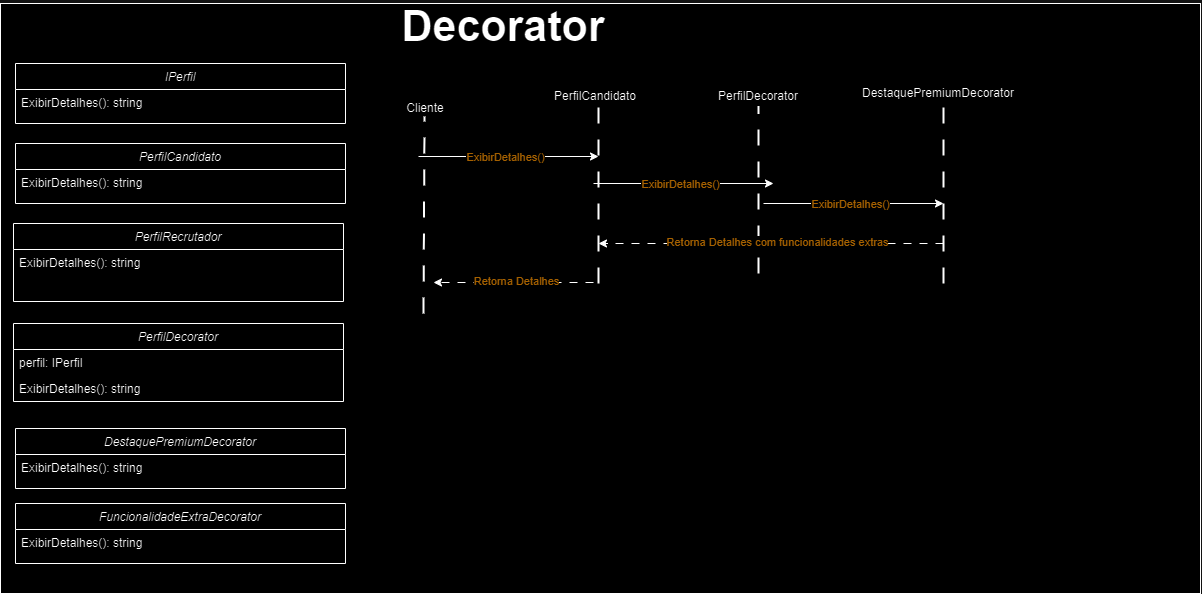

The diagram above was exported from draw.io. Its source (the exported page's mxGraphModel, read from the mxfile embedded in the PNG):
<mxGraphModel dx="733" dy="362" grid="1" gridSize="10" guides="1" tooltips="1" connect="1" arrows="1" fold="1" page="1" pageScale="1" pageWidth="470" pageHeight="350" math="0" shadow="0">
  <root>
    <mxCell id="WIyWlLk6GJQsqaUBKTNV-0" />
    <mxCell id="WIyWlLk6GJQsqaUBKTNV-1" parent="WIyWlLk6GJQsqaUBKTNV-0" />
    <mxCell id="hvkLRfAIeFgDBIUDKPyi-27" value="" style="rounded=0;whiteSpace=wrap;html=1;" vertex="1" parent="WIyWlLk6GJQsqaUBKTNV-1">
      <mxGeometry x="167" y="70" width="1200" height="590" as="geometry" />
    </mxCell>
    <mxCell id="zkfFHV4jXpPFQw0GAbJ--0" value="IPerfil" style="swimlane;fontStyle=2;align=center;verticalAlign=top;childLayout=stackLayout;horizontal=1;startSize=26;horizontalStack=0;resizeParent=1;resizeLast=0;collapsible=1;marginBottom=0;rounded=0;shadow=0;strokeWidth=1;" parent="WIyWlLk6GJQsqaUBKTNV-1" vertex="1">
      <mxGeometry x="182" y="130" width="330" height="60" as="geometry">
        <mxRectangle x="230" y="140" width="160" height="26" as="alternateBounds" />
      </mxGeometry>
    </mxCell>
    <mxCell id="zkfFHV4jXpPFQw0GAbJ--1" value="ExibirDetalhes(): string" style="text;align=left;verticalAlign=top;spacingLeft=4;spacingRight=4;overflow=hidden;rotatable=0;points=[[0,0.5],[1,0.5]];portConstraint=eastwest;" parent="zkfFHV4jXpPFQw0GAbJ--0" vertex="1">
      <mxGeometry y="26" width="330" height="24" as="geometry" />
    </mxCell>
    <mxCell id="hvkLRfAIeFgDBIUDKPyi-4" value="Decorator" style="text;html=1;align=center;verticalAlign=middle;whiteSpace=wrap;rounded=0;fontSize=43;fontStyle=1" vertex="1" parent="WIyWlLk6GJQsqaUBKTNV-1">
      <mxGeometry x="450" y="78" width="440" height="30" as="geometry" />
    </mxCell>
    <mxCell id="hvkLRfAIeFgDBIUDKPyi-9" value="" style="endArrow=none;dashed=1;html=1;strokeWidth=2;rounded=0;fontSize=18;dashPattern=8 8;" edge="1" parent="WIyWlLk6GJQsqaUBKTNV-1">
      <mxGeometry width="50" height="50" relative="1" as="geometry">
        <mxPoint x="590" y="380" as="sourcePoint" />
        <mxPoint x="591" y="183" as="targetPoint" />
      </mxGeometry>
    </mxCell>
    <mxCell id="hvkLRfAIeFgDBIUDKPyi-10" value="" style="endArrow=none;dashed=1;html=1;strokeWidth=2;rounded=0;fontSize=18;dashPattern=8 8;" edge="1" parent="WIyWlLk6GJQsqaUBKTNV-1">
      <mxGeometry width="50" height="50" relative="1" as="geometry">
        <mxPoint x="765" y="350" as="sourcePoint" />
        <mxPoint x="765" y="173" as="targetPoint" />
      </mxGeometry>
    </mxCell>
    <mxCell id="hvkLRfAIeFgDBIUDKPyi-11" value="Cliente" style="text;html=1;align=center;verticalAlign=middle;whiteSpace=wrap;rounded=0;" vertex="1" parent="WIyWlLk6GJQsqaUBKTNV-1">
      <mxGeometry x="555" y="165" width="74" height="20" as="geometry" />
    </mxCell>
    <mxCell id="hvkLRfAIeFgDBIUDKPyi-12" value="PerfilCandidato" style="text;html=1;align=center;verticalAlign=middle;whiteSpace=wrap;rounded=0;" vertex="1" parent="WIyWlLk6GJQsqaUBKTNV-1">
      <mxGeometry x="725" y="153" width="74" height="20" as="geometry" />
    </mxCell>
    <mxCell id="hvkLRfAIeFgDBIUDKPyi-13" value="" style="endArrow=classic;html=1;rounded=0;" edge="1" parent="WIyWlLk6GJQsqaUBKTNV-1">
      <mxGeometry width="50" height="50" relative="1" as="geometry">
        <mxPoint x="585" y="223" as="sourcePoint" />
        <mxPoint x="765" y="223" as="targetPoint" />
      </mxGeometry>
    </mxCell>
    <mxCell id="hvkLRfAIeFgDBIUDKPyi-20" value="ExibirDetalhes()" style="edgeLabel;html=1;align=center;verticalAlign=middle;resizable=0;points=[];fontColor=#DB9600;" vertex="1" connectable="0" parent="hvkLRfAIeFgDBIUDKPyi-13">
      <mxGeometry x="-0.0325" y="-1" relative="1" as="geometry">
        <mxPoint as="offset" />
      </mxGeometry>
    </mxCell>
    <mxCell id="hvkLRfAIeFgDBIUDKPyi-29" value="PerfilCandidato  " style="swimlane;fontStyle=2;align=center;verticalAlign=top;childLayout=stackLayout;horizontal=1;startSize=26;horizontalStack=0;resizeParent=1;resizeLast=0;collapsible=1;marginBottom=0;rounded=0;shadow=0;strokeWidth=1;" vertex="1" parent="WIyWlLk6GJQsqaUBKTNV-1">
      <mxGeometry x="182" y="210" width="330" height="60" as="geometry">
        <mxRectangle x="230" y="140" width="160" height="26" as="alternateBounds" />
      </mxGeometry>
    </mxCell>
    <mxCell id="hvkLRfAIeFgDBIUDKPyi-30" value="ExibirDetalhes(): string" style="text;align=left;verticalAlign=top;spacingLeft=4;spacingRight=4;overflow=hidden;rotatable=0;points=[[0,0.5],[1,0.5]];portConstraint=eastwest;" vertex="1" parent="hvkLRfAIeFgDBIUDKPyi-29">
      <mxGeometry y="26" width="330" height="26" as="geometry" />
    </mxCell>
    <mxCell id="hvkLRfAIeFgDBIUDKPyi-49" value="" style="endArrow=none;dashed=1;html=1;strokeWidth=2;rounded=0;fontSize=22;dashPattern=8 8;endSize=14;startSize=9;entryX=0.5;entryY=1;entryDx=0;entryDy=0;" edge="1" parent="WIyWlLk6GJQsqaUBKTNV-1" target="hvkLRfAIeFgDBIUDKPyi-50">
      <mxGeometry width="50" height="50" relative="1" as="geometry">
        <mxPoint x="925" y="340" as="sourcePoint" />
        <mxPoint x="924.5" y="220" as="targetPoint" />
      </mxGeometry>
    </mxCell>
    <mxCell id="hvkLRfAIeFgDBIUDKPyi-50" value=" PerfilDecorator" style="text;html=1;align=center;verticalAlign=middle;whiteSpace=wrap;rounded=0;" vertex="1" parent="WIyWlLk6GJQsqaUBKTNV-1">
      <mxGeometry x="870" y="153" width="110" height="20" as="geometry" />
    </mxCell>
    <mxCell id="hvkLRfAIeFgDBIUDKPyi-79" value="PerfilDecorator     " style="swimlane;fontStyle=2;align=center;verticalAlign=top;childLayout=stackLayout;horizontal=1;startSize=26;horizontalStack=0;resizeParent=1;resizeLast=0;collapsible=1;marginBottom=0;rounded=0;shadow=0;strokeWidth=1;" vertex="1" parent="WIyWlLk6GJQsqaUBKTNV-1">
      <mxGeometry x="180" y="390" width="330" height="78" as="geometry">
        <mxRectangle x="230" y="140" width="160" height="26" as="alternateBounds" />
      </mxGeometry>
    </mxCell>
    <mxCell id="hvkLRfAIeFgDBIUDKPyi-80" value="perfil: IPerfil&#10;" style="text;align=left;verticalAlign=top;spacingLeft=4;spacingRight=4;overflow=hidden;rotatable=0;points=[[0,0.5],[1,0.5]];portConstraint=eastwest;" vertex="1" parent="hvkLRfAIeFgDBIUDKPyi-79">
      <mxGeometry y="26" width="330" height="26" as="geometry" />
    </mxCell>
    <mxCell id="hvkLRfAIeFgDBIUDKPyi-81" value="ExibirDetalhes(): string" style="text;align=left;verticalAlign=top;spacingLeft=4;spacingRight=4;overflow=hidden;rotatable=0;points=[[0,0.5],[1,0.5]];portConstraint=eastwest;" vertex="1" parent="hvkLRfAIeFgDBIUDKPyi-79">
      <mxGeometry y="52" width="330" height="26" as="geometry" />
    </mxCell>
    <mxCell id="hvkLRfAIeFgDBIUDKPyi-82" value="DestaquePremiumDecorator     " style="swimlane;fontStyle=2;align=center;verticalAlign=top;childLayout=stackLayout;horizontal=1;startSize=26;horizontalStack=0;resizeParent=1;resizeLast=0;collapsible=1;marginBottom=0;rounded=0;shadow=0;strokeWidth=1;" vertex="1" parent="WIyWlLk6GJQsqaUBKTNV-1">
      <mxGeometry x="182" y="495" width="330" height="60" as="geometry">
        <mxRectangle x="230" y="140" width="160" height="26" as="alternateBounds" />
      </mxGeometry>
    </mxCell>
    <mxCell id="hvkLRfAIeFgDBIUDKPyi-83" value="ExibirDetalhes(): string" style="text;align=left;verticalAlign=top;spacingLeft=4;spacingRight=4;overflow=hidden;rotatable=0;points=[[0,0.5],[1,0.5]];portConstraint=eastwest;" vertex="1" parent="hvkLRfAIeFgDBIUDKPyi-82">
      <mxGeometry y="26" width="330" height="26" as="geometry" />
    </mxCell>
    <mxCell id="hvkLRfAIeFgDBIUDKPyi-95" value="FuncionalidadeExtraDecorator      " style="swimlane;fontStyle=2;align=center;verticalAlign=top;childLayout=stackLayout;horizontal=1;startSize=26;horizontalStack=0;resizeParent=1;resizeLast=0;collapsible=1;marginBottom=0;rounded=0;shadow=0;strokeWidth=1;" vertex="1" parent="WIyWlLk6GJQsqaUBKTNV-1">
      <mxGeometry x="182" y="570" width="330" height="60" as="geometry">
        <mxRectangle x="230" y="140" width="160" height="26" as="alternateBounds" />
      </mxGeometry>
    </mxCell>
    <mxCell id="hvkLRfAIeFgDBIUDKPyi-96" value="ExibirDetalhes(): string" style="text;align=left;verticalAlign=top;spacingLeft=4;spacingRight=4;overflow=hidden;rotatable=0;points=[[0,0.5],[1,0.5]];portConstraint=eastwest;" vertex="1" parent="hvkLRfAIeFgDBIUDKPyi-95">
      <mxGeometry y="26" width="330" height="26" as="geometry" />
    </mxCell>
    <mxCell id="hvkLRfAIeFgDBIUDKPyi-101" value="" style="endArrow=classic;html=1;rounded=0;dashed=1;dashPattern=8 8;" edge="1" parent="WIyWlLk6GJQsqaUBKTNV-1">
      <mxGeometry width="50" height="50" relative="1" as="geometry">
        <mxPoint x="1110" y="310" as="sourcePoint" />
        <mxPoint x="765" y="310" as="targetPoint" />
      </mxGeometry>
    </mxCell>
    <mxCell id="hvkLRfAIeFgDBIUDKPyi-102" value="Retorna Detalhes com funcionalidades extras" style="edgeLabel;html=1;align=center;verticalAlign=middle;resizable=0;points=[];fontColor=#DB9600;" vertex="1" connectable="0" parent="hvkLRfAIeFgDBIUDKPyi-101">
      <mxGeometry x="-0.0325" y="-1" relative="1" as="geometry">
        <mxPoint as="offset" />
      </mxGeometry>
    </mxCell>
    <mxCell id="hvkLRfAIeFgDBIUDKPyi-109" value="PerfilRecrutador     " style="swimlane;fontStyle=2;align=center;verticalAlign=top;childLayout=stackLayout;horizontal=1;startSize=26;horizontalStack=0;resizeParent=1;resizeLast=0;collapsible=1;marginBottom=0;rounded=0;shadow=0;strokeWidth=1;" vertex="1" parent="WIyWlLk6GJQsqaUBKTNV-1">
      <mxGeometry x="180" y="290" width="330" height="78" as="geometry">
        <mxRectangle x="230" y="140" width="160" height="26" as="alternateBounds" />
      </mxGeometry>
    </mxCell>
    <mxCell id="hvkLRfAIeFgDBIUDKPyi-111" value="ExibirDetalhes(): string" style="text;align=left;verticalAlign=top;spacingLeft=4;spacingRight=4;overflow=hidden;rotatable=0;points=[[0,0.5],[1,0.5]];portConstraint=eastwest;" vertex="1" parent="hvkLRfAIeFgDBIUDKPyi-109">
      <mxGeometry y="26" width="330" height="26" as="geometry" />
    </mxCell>
    <mxCell id="hvkLRfAIeFgDBIUDKPyi-112" value="" style="endArrow=classic;html=1;rounded=0;" edge="1" parent="WIyWlLk6GJQsqaUBKTNV-1">
      <mxGeometry width="50" height="50" relative="1" as="geometry">
        <mxPoint x="760" y="250" as="sourcePoint" />
        <mxPoint x="940" y="250" as="targetPoint" />
      </mxGeometry>
    </mxCell>
    <mxCell id="hvkLRfAIeFgDBIUDKPyi-113" value="ExibirDetalhes()" style="edgeLabel;html=1;align=center;verticalAlign=middle;resizable=0;points=[];fontColor=#DB9600;" vertex="1" connectable="0" parent="hvkLRfAIeFgDBIUDKPyi-112">
      <mxGeometry x="-0.0325" y="-1" relative="1" as="geometry">
        <mxPoint as="offset" />
      </mxGeometry>
    </mxCell>
    <mxCell id="hvkLRfAIeFgDBIUDKPyi-114" value="" style="endArrow=classic;html=1;rounded=0;dashed=1;dashPattern=8 8;" edge="1" parent="WIyWlLk6GJQsqaUBKTNV-1">
      <mxGeometry width="50" height="50" relative="1" as="geometry">
        <mxPoint x="760" y="349" as="sourcePoint" />
        <mxPoint x="600" y="349" as="targetPoint" />
      </mxGeometry>
    </mxCell>
    <mxCell id="hvkLRfAIeFgDBIUDKPyi-115" value="Retorna Detalhes" style="edgeLabel;html=1;align=center;verticalAlign=middle;resizable=0;points=[];fontColor=#DB9600;" vertex="1" connectable="0" parent="hvkLRfAIeFgDBIUDKPyi-114">
      <mxGeometry x="-0.0325" y="-1" relative="1" as="geometry">
        <mxPoint as="offset" />
      </mxGeometry>
    </mxCell>
    <mxCell id="hvkLRfAIeFgDBIUDKPyi-116" value="" style="endArrow=none;dashed=1;html=1;strokeWidth=2;rounded=0;fontSize=22;dashPattern=8 8;endSize=14;startSize=9;entryX=0.5;entryY=1;entryDx=0;entryDy=0;" edge="1" parent="WIyWlLk6GJQsqaUBKTNV-1">
      <mxGeometry width="50" height="50" relative="1" as="geometry">
        <mxPoint x="1110" y="350" as="sourcePoint" />
        <mxPoint x="1110" y="173" as="targetPoint" />
      </mxGeometry>
    </mxCell>
    <mxCell id="hvkLRfAIeFgDBIUDKPyi-117" value=" DestaquePremiumDecorator" style="text;html=1;align=center;verticalAlign=middle;whiteSpace=wrap;rounded=0;" vertex="1" parent="WIyWlLk6GJQsqaUBKTNV-1">
      <mxGeometry x="1050" y="150" width="110" height="20" as="geometry" />
    </mxCell>
    <mxCell id="hvkLRfAIeFgDBIUDKPyi-118" value="" style="endArrow=classic;html=1;rounded=0;" edge="1" parent="WIyWlLk6GJQsqaUBKTNV-1">
      <mxGeometry width="50" height="50" relative="1" as="geometry">
        <mxPoint x="930" y="270" as="sourcePoint" />
        <mxPoint x="1110" y="270" as="targetPoint" />
      </mxGeometry>
    </mxCell>
    <mxCell id="hvkLRfAIeFgDBIUDKPyi-119" value="ExibirDetalhes()" style="edgeLabel;html=1;align=center;verticalAlign=middle;resizable=0;points=[];fontColor=#DB9600;" vertex="1" connectable="0" parent="hvkLRfAIeFgDBIUDKPyi-118">
      <mxGeometry x="-0.0325" y="-1" relative="1" as="geometry">
        <mxPoint as="offset" />
      </mxGeometry>
    </mxCell>
  </root>
</mxGraphModel>